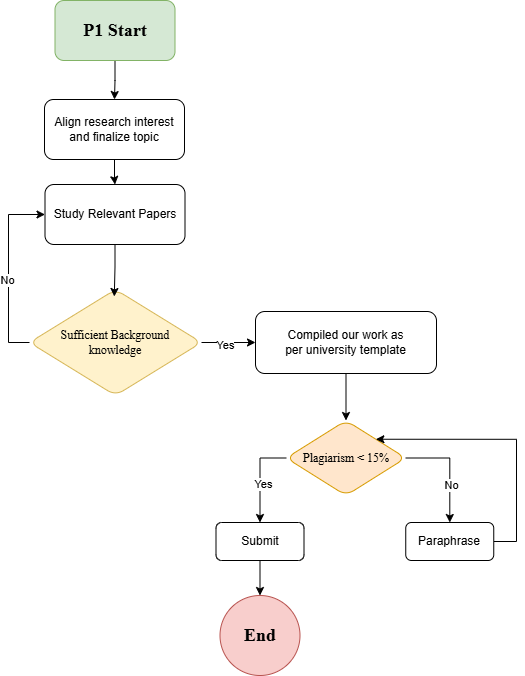

The diagram above was exported from draw.io. Its source (the exported page's mxGraphModel, read from the mxfile embedded in the PNG):
<mxGraphModel dx="1426" dy="777" grid="0" gridSize="10" guides="1" tooltips="1" connect="1" arrows="1" fold="1" page="1" pageScale="1" pageWidth="850" pageHeight="1100" math="0" shadow="0">
  <root>
    <mxCell id="0" />
    <mxCell id="1" parent="0" />
    <mxCell id="-CNORBKLxSEcje_e_w0R-14" style="edgeStyle=orthogonalEdgeStyle;rounded=0;orthogonalLoop=1;jettySize=auto;html=1;entryX=0.5;entryY=0;entryDx=0;entryDy=0;" edge="1" parent="1" source="xGuZCp20CuC__P9Lab2c-1" target="-CNORBKLxSEcje_e_w0R-4">
      <mxGeometry relative="1" as="geometry" />
    </mxCell>
    <mxCell id="xGuZCp20CuC__P9Lab2c-1" value="&lt;font style=&quot;font-size: 18px;&quot; face=&quot;Times New Roman&quot;&gt;&lt;b&gt;P1&amp;nbsp;&lt;/b&gt;&lt;/font&gt;&lt;b style=&quot;font-family: &amp;quot;Times New Roman&amp;quot;; font-size: 18px;&quot;&gt;Start&lt;/b&gt;" style="rounded=1;whiteSpace=wrap;html=1;fillColor=#d5e8d4;strokeColor=#82b366;" parent="1" vertex="1">
      <mxGeometry x="223.5" y="66" width="120" height="60" as="geometry" />
    </mxCell>
    <mxCell id="-CNORBKLxSEcje_e_w0R-15" style="edgeStyle=orthogonalEdgeStyle;rounded=0;orthogonalLoop=1;jettySize=auto;html=1;entryX=0.5;entryY=0;entryDx=0;entryDy=0;" edge="1" parent="1" source="-CNORBKLxSEcje_e_w0R-4" target="-CNORBKLxSEcje_e_w0R-5">
      <mxGeometry relative="1" as="geometry" />
    </mxCell>
    <mxCell id="-CNORBKLxSEcje_e_w0R-4" value="Align research interest&lt;br&gt;and finalize topic" style="rounded=1;whiteSpace=wrap;html=1;" vertex="1" parent="1">
      <mxGeometry x="213" y="165" width="140" height="60" as="geometry" />
    </mxCell>
    <mxCell id="-CNORBKLxSEcje_e_w0R-5" value="Study Relevant Papers" style="rounded=1;whiteSpace=wrap;html=1;" vertex="1" parent="1">
      <mxGeometry x="213.5" y="250" width="140" height="60" as="geometry" />
    </mxCell>
    <mxCell id="-CNORBKLxSEcje_e_w0R-17" style="edgeStyle=orthogonalEdgeStyle;rounded=0;orthogonalLoop=1;jettySize=auto;html=1;entryX=0;entryY=0.5;entryDx=0;entryDy=0;" edge="1" parent="1" source="-CNORBKLxSEcje_e_w0R-6" target="-CNORBKLxSEcje_e_w0R-5">
      <mxGeometry relative="1" as="geometry">
        <Array as="points">
          <mxPoint x="177" y="408" />
          <mxPoint x="177" y="280" />
        </Array>
      </mxGeometry>
    </mxCell>
    <mxCell id="-CNORBKLxSEcje_e_w0R-25" value="No" style="edgeLabel;html=1;align=center;verticalAlign=middle;resizable=0;points=[];" vertex="1" connectable="0" parent="-CNORBKLxSEcje_e_w0R-17">
      <mxGeometry x="-0.091" y="2" relative="1" as="geometry">
        <mxPoint as="offset" />
      </mxGeometry>
    </mxCell>
    <mxCell id="-CNORBKLxSEcje_e_w0R-19" style="edgeStyle=orthogonalEdgeStyle;rounded=0;orthogonalLoop=1;jettySize=auto;html=1;entryX=0;entryY=0.5;entryDx=0;entryDy=0;" edge="1" parent="1" source="-CNORBKLxSEcje_e_w0R-6" target="-CNORBKLxSEcje_e_w0R-18">
      <mxGeometry relative="1" as="geometry" />
    </mxCell>
    <mxCell id="-CNORBKLxSEcje_e_w0R-26" value="Yes" style="edgeLabel;html=1;align=center;verticalAlign=middle;resizable=0;points=[];" vertex="1" connectable="0" parent="-CNORBKLxSEcje_e_w0R-19">
      <mxGeometry x="-0.1533" y="-2" relative="1" as="geometry">
        <mxPoint as="offset" />
      </mxGeometry>
    </mxCell>
    <mxCell id="-CNORBKLxSEcje_e_w0R-6" value="&lt;span style=&quot;font-family: &amp;quot;Times New Roman&amp;quot;;&quot;&gt;&lt;font&gt;Sufficient Background&lt;br&gt;knowledge&lt;/font&gt;&lt;/span&gt;" style="rhombus;whiteSpace=wrap;html=1;fillColor=#fff2cc;strokeColor=#d6b656;rounded=1;" vertex="1" parent="1">
      <mxGeometry x="198" y="355" width="172" height="106" as="geometry" />
    </mxCell>
    <mxCell id="-CNORBKLxSEcje_e_w0R-23" style="edgeStyle=orthogonalEdgeStyle;rounded=0;orthogonalLoop=1;jettySize=auto;html=1;exitX=0;exitY=0.5;exitDx=0;exitDy=0;entryX=0.5;entryY=0;entryDx=0;entryDy=0;" edge="1" parent="1" source="-CNORBKLxSEcje_e_w0R-9" target="-CNORBKLxSEcje_e_w0R-12">
      <mxGeometry relative="1" as="geometry" />
    </mxCell>
    <mxCell id="-CNORBKLxSEcje_e_w0R-30" value="Yes" style="edgeLabel;html=1;align=center;verticalAlign=middle;resizable=0;points=[];" vertex="1" connectable="0" parent="-CNORBKLxSEcje_e_w0R-23">
      <mxGeometry x="0.1364" y="3" relative="1" as="geometry">
        <mxPoint as="offset" />
      </mxGeometry>
    </mxCell>
    <mxCell id="-CNORBKLxSEcje_e_w0R-27" style="edgeStyle=orthogonalEdgeStyle;rounded=0;orthogonalLoop=1;jettySize=auto;html=1;exitX=1;exitY=0.5;exitDx=0;exitDy=0;" edge="1" parent="1" source="-CNORBKLxSEcje_e_w0R-9" target="-CNORBKLxSEcje_e_w0R-11">
      <mxGeometry relative="1" as="geometry" />
    </mxCell>
    <mxCell id="-CNORBKLxSEcje_e_w0R-29" value="No" style="edgeLabel;html=1;align=center;verticalAlign=middle;resizable=0;points=[];" vertex="1" connectable="0" parent="-CNORBKLxSEcje_e_w0R-27">
      <mxGeometry x="0.3036" y="1" relative="1" as="geometry">
        <mxPoint as="offset" />
      </mxGeometry>
    </mxCell>
    <mxCell id="-CNORBKLxSEcje_e_w0R-9" value="&lt;span style=&quot;font-family: &amp;quot;Times New Roman&amp;quot;;&quot;&gt;&lt;font&gt;Plagiarism &amp;lt; 15%&lt;/font&gt;&lt;/span&gt;" style="rhombus;whiteSpace=wrap;html=1;fillColor=#ffe6cc;strokeColor=#d79b00;rounded=1;" vertex="1" parent="1">
      <mxGeometry x="454.75" y="486" width="119.5" height="75" as="geometry" />
    </mxCell>
    <mxCell id="-CNORBKLxSEcje_e_w0R-28" style="edgeStyle=orthogonalEdgeStyle;rounded=0;orthogonalLoop=1;jettySize=auto;html=1;entryX=1;entryY=0;entryDx=0;entryDy=0;" edge="1" parent="1" source="-CNORBKLxSEcje_e_w0R-11" target="-CNORBKLxSEcje_e_w0R-9">
      <mxGeometry relative="1" as="geometry">
        <Array as="points">
          <mxPoint x="685" y="607" />
          <mxPoint x="685" y="505" />
        </Array>
      </mxGeometry>
    </mxCell>
    <mxCell id="-CNORBKLxSEcje_e_w0R-11" value="Paraphrase" style="rounded=1;whiteSpace=wrap;html=1;" vertex="1" parent="1">
      <mxGeometry x="574.25" y="588" width="88" height="38" as="geometry" />
    </mxCell>
    <mxCell id="-CNORBKLxSEcje_e_w0R-24" style="edgeStyle=orthogonalEdgeStyle;rounded=0;orthogonalLoop=1;jettySize=auto;html=1;exitX=0.5;exitY=1;exitDx=0;exitDy=0;entryX=0.5;entryY=0;entryDx=0;entryDy=0;" edge="1" parent="1" source="-CNORBKLxSEcje_e_w0R-12" target="-CNORBKLxSEcje_e_w0R-13">
      <mxGeometry relative="1" as="geometry" />
    </mxCell>
    <mxCell id="-CNORBKLxSEcje_e_w0R-12" value="Submit" style="rounded=1;whiteSpace=wrap;html=1;" vertex="1" parent="1">
      <mxGeometry x="384.5" y="588" width="88" height="38" as="geometry" />
    </mxCell>
    <mxCell id="-CNORBKLxSEcje_e_w0R-13" value="&lt;b style=&quot;font-family: &amp;quot;Times New Roman&amp;quot;; font-size: 18px;&quot;&gt;End&lt;br&gt;&lt;/b&gt;" style="ellipse;whiteSpace=wrap;html=1;aspect=fixed;fillColor=#f8cecc;strokeColor=#b85450;" vertex="1" parent="1">
      <mxGeometry x="388.5" y="661" width="80" height="80" as="geometry" />
    </mxCell>
    <mxCell id="-CNORBKLxSEcje_e_w0R-16" style="edgeStyle=orthogonalEdgeStyle;rounded=0;orthogonalLoop=1;jettySize=auto;html=1;entryX=0.493;entryY=0.066;entryDx=0;entryDy=0;entryPerimeter=0;" edge="1" parent="1" source="-CNORBKLxSEcje_e_w0R-5" target="-CNORBKLxSEcje_e_w0R-6">
      <mxGeometry relative="1" as="geometry" />
    </mxCell>
    <mxCell id="-CNORBKLxSEcje_e_w0R-20" style="edgeStyle=orthogonalEdgeStyle;rounded=0;orthogonalLoop=1;jettySize=auto;html=1;entryX=0.5;entryY=0;entryDx=0;entryDy=0;" edge="1" parent="1" source="-CNORBKLxSEcje_e_w0R-18" target="-CNORBKLxSEcje_e_w0R-9">
      <mxGeometry relative="1" as="geometry" />
    </mxCell>
    <mxCell id="-CNORBKLxSEcje_e_w0R-18" value="Compiled our work as&lt;br&gt;per university template" style="rounded=1;whiteSpace=wrap;html=1;" vertex="1" parent="1">
      <mxGeometry x="424" y="377" width="181" height="62" as="geometry" />
    </mxCell>
  </root>
</mxGraphModel>